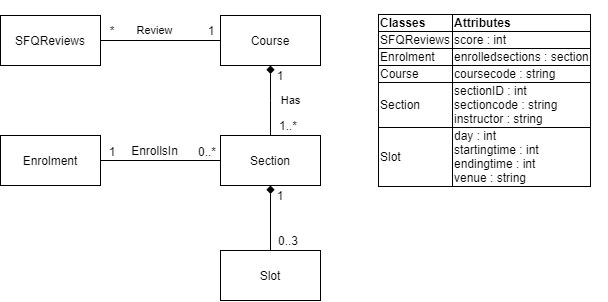

The diagram above was exported from draw.io. Its source (the exported page's mxGraphModel, read from the mxfile embedded in the PNG):
<mxGraphModel dx="860" dy="478" grid="1" gridSize="10" guides="1" tooltips="1" connect="1" arrows="1" fold="1" page="1" pageScale="1" pageWidth="827" pageHeight="1169" math="0" shadow="0">
  <root>
    <mxCell id="0" />
    <mxCell id="1" parent="0" />
    <mxCell id="X2flES91eh-ItBH2ezQu-6" style="edgeStyle=orthogonalEdgeStyle;rounded=0;orthogonalLoop=1;jettySize=auto;html=1;endArrow=none;endFill=0;" edge="1" parent="1" source="X2flES91eh-ItBH2ezQu-1" target="X2flES91eh-ItBH2ezQu-4">
      <mxGeometry relative="1" as="geometry" />
    </mxCell>
    <mxCell id="X2flES91eh-ItBH2ezQu-7" value="EnrollsIn" style="text;html=1;align=center;verticalAlign=middle;resizable=0;points=[];labelBackgroundColor=#ffffff;" vertex="1" connectable="0" parent="X2flES91eh-ItBH2ezQu-6">
      <mxGeometry x="-0.2578" y="-3" relative="1" as="geometry">
        <mxPoint x="9" y="-13" as="offset" />
      </mxGeometry>
    </mxCell>
    <mxCell id="X2flES91eh-ItBH2ezQu-1" value="Enrolment" style="rounded=0;whiteSpace=wrap;html=1;" vertex="1" parent="1">
      <mxGeometry x="94" y="280" width="100" height="50" as="geometry" />
    </mxCell>
    <mxCell id="X2flES91eh-ItBH2ezQu-31" style="edgeStyle=orthogonalEdgeStyle;rounded=0;orthogonalLoop=1;jettySize=auto;html=1;exitX=0.5;exitY=0;exitDx=0;exitDy=0;entryX=0.5;entryY=1;entryDx=0;entryDy=0;endArrow=diamond;endFill=1;" edge="1" parent="1" source="X2flES91eh-ItBH2ezQu-2" target="X2flES91eh-ItBH2ezQu-4">
      <mxGeometry relative="1" as="geometry" />
    </mxCell>
    <mxCell id="X2flES91eh-ItBH2ezQu-2" value="Slot" style="rounded=0;whiteSpace=wrap;html=1;" vertex="1" parent="1">
      <mxGeometry x="314" y="395" width="100" height="50" as="geometry" />
    </mxCell>
    <mxCell id="X2flES91eh-ItBH2ezQu-11" value="Review" style="edgeStyle=orthogonalEdgeStyle;rounded=0;orthogonalLoop=1;jettySize=auto;html=1;exitX=0;exitY=0.5;exitDx=0;exitDy=0;entryX=1;entryY=0.5;entryDx=0;entryDy=0;endArrow=none;endFill=0;" edge="1" parent="1" source="X2flES91eh-ItBH2ezQu-3" target="X2flES91eh-ItBH2ezQu-5">
      <mxGeometry x="0.0909" y="-10" relative="1" as="geometry">
        <mxPoint as="offset" />
      </mxGeometry>
    </mxCell>
    <mxCell id="X2flES91eh-ItBH2ezQu-3" value="Course" style="rounded=0;whiteSpace=wrap;html=1;" vertex="1" parent="1">
      <mxGeometry x="314" y="160" width="100" height="50" as="geometry" />
    </mxCell>
    <mxCell id="X2flES91eh-ItBH2ezQu-9" value="Has" style="edgeStyle=orthogonalEdgeStyle;rounded=0;orthogonalLoop=1;jettySize=auto;html=1;entryX=0.5;entryY=1;entryDx=0;entryDy=0;endArrow=diamond;endFill=1;" edge="1" parent="1" source="X2flES91eh-ItBH2ezQu-4" target="X2flES91eh-ItBH2ezQu-3">
      <mxGeometry y="-20" relative="1" as="geometry">
        <Array as="points">
          <mxPoint x="364" y="245" />
          <mxPoint x="364" y="245" />
        </Array>
        <mxPoint as="offset" />
      </mxGeometry>
    </mxCell>
    <mxCell id="X2flES91eh-ItBH2ezQu-4" value="Section" style="rounded=0;whiteSpace=wrap;html=1;" vertex="1" parent="1">
      <mxGeometry x="314" y="280" width="100" height="50" as="geometry" />
    </mxCell>
    <mxCell id="X2flES91eh-ItBH2ezQu-5" value="SFQReviews" style="rounded=0;whiteSpace=wrap;html=1;" vertex="1" parent="1">
      <mxGeometry x="94" y="160" width="100" height="50" as="geometry" />
    </mxCell>
    <mxCell id="X2flES91eh-ItBH2ezQu-17" value="0..3" style="text;html=1;strokeColor=none;fillColor=none;align=center;verticalAlign=middle;whiteSpace=wrap;rounded=0;" vertex="1" parent="1">
      <mxGeometry x="362" y="375" width="40" height="20" as="geometry" />
    </mxCell>
    <mxCell id="X2flES91eh-ItBH2ezQu-18" value="1" style="text;html=1;strokeColor=none;fillColor=none;align=center;verticalAlign=middle;whiteSpace=wrap;rounded=0;" vertex="1" parent="1">
      <mxGeometry x="354" y="330" width="40" height="20" as="geometry" />
    </mxCell>
    <mxCell id="X2flES91eh-ItBH2ezQu-19" value="1" style="text;html=1;strokeColor=none;fillColor=none;align=center;verticalAlign=middle;whiteSpace=wrap;rounded=0;" vertex="1" parent="1">
      <mxGeometry x="354" y="210" width="40" height="20" as="geometry" />
    </mxCell>
    <mxCell id="X2flES91eh-ItBH2ezQu-20" value="1" style="text;html=1;strokeColor=none;fillColor=none;align=center;verticalAlign=middle;whiteSpace=wrap;rounded=0;" vertex="1" parent="1">
      <mxGeometry x="285" y="165" width="40" height="20" as="geometry" />
    </mxCell>
    <mxCell id="X2flES91eh-ItBH2ezQu-21" value="1..*" style="text;html=1;strokeColor=none;fillColor=none;align=center;verticalAlign=middle;whiteSpace=wrap;rounded=0;" vertex="1" parent="1">
      <mxGeometry x="362" y="260" width="40" height="20" as="geometry" />
    </mxCell>
    <mxCell id="X2flES91eh-ItBH2ezQu-23" value="1" style="text;html=1;strokeColor=none;fillColor=none;align=center;verticalAlign=middle;whiteSpace=wrap;rounded=0;" vertex="1" parent="1">
      <mxGeometry x="186" y="286" width="40" height="20" as="geometry" />
    </mxCell>
    <mxCell id="X2flES91eh-ItBH2ezQu-24" value="*" style="text;html=1;strokeColor=none;fillColor=none;align=center;verticalAlign=middle;whiteSpace=wrap;rounded=0;" vertex="1" parent="1">
      <mxGeometry x="186" y="165" width="40" height="20" as="geometry" />
    </mxCell>
    <mxCell id="X2flES91eh-ItBH2ezQu-25" value="&lt;p style=&quot;line-height: 120%&quot;&gt;&lt;/p&gt;&lt;table border=&quot;1&quot; style=&quot;border: 1px solid rgb(0 , 0 , 0) ; border-collapse: collapse&quot;&gt;&lt;tbody&gt;&lt;tr&gt;&lt;td&gt;&lt;b&gt;Classes&lt;/b&gt;&lt;/td&gt;&lt;td style=&quot;border-collapse: collapse&quot;&gt;&lt;b&gt;Attributes&lt;/b&gt;&lt;br&gt;&lt;/td&gt;&lt;/tr&gt;&lt;tr&gt;&lt;td&gt;SFQReviews&lt;/td&gt;&lt;td&gt;score : int&lt;/td&gt;&lt;/tr&gt;&lt;tr&gt;&lt;td&gt;Enrolment&lt;/td&gt;&lt;td&gt;enrolledsections : section&lt;/td&gt;&lt;/tr&gt;&lt;tr&gt;&lt;td&gt;Course&lt;/td&gt;&lt;td&gt;coursecode : string&lt;/td&gt;&lt;/tr&gt;&lt;tr&gt;&lt;td&gt;Section&lt;/td&gt;&lt;td&gt;sectionID : int&lt;br&gt;sectioncode : string&lt;br&gt;instructor : string&lt;/td&gt;&lt;/tr&gt;&lt;tr&gt;&lt;td&gt;Slot&lt;/td&gt;&lt;td&gt;day : int&lt;br&gt;startingtime : int&lt;br&gt;endingtime : int&lt;br&gt;venue : string&lt;/td&gt;&lt;/tr&gt;&lt;/tbody&gt;&lt;/table&gt;&lt;p&gt;&lt;/p&gt;" style="text;html=1;align=left;verticalAlign=middle;resizable=0;points=[];autosize=1;spacingBottom=0;spacing=2;" vertex="1" parent="1">
      <mxGeometry x="470" y="145" width="230" height="200" as="geometry" />
    </mxCell>
    <mxCell id="X2flES91eh-ItBH2ezQu-33" value="0..*" style="text;html=1;strokeColor=none;fillColor=none;align=center;verticalAlign=middle;whiteSpace=wrap;rounded=0;" vertex="1" parent="1">
      <mxGeometry x="281" y="286" width="40" height="20" as="geometry" />
    </mxCell>
  </root>
</mxGraphModel>